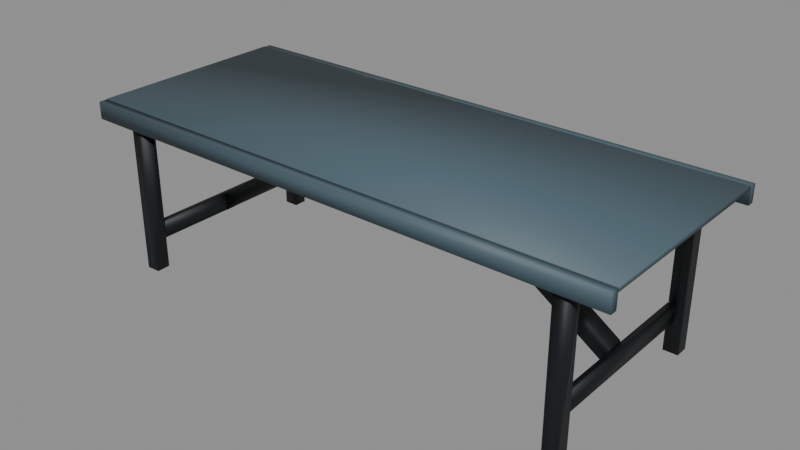 # Source: furnishings-tables-worktable.blend  (saved by Blender 5.2.44; exported with 4.5.12 LTS)
import bpy
from mathutils import Matrix  # noqa: F401  (used for matrix-valued properties, if any)

bpy.ops.wm.read_factory_settings(use_empty=True)
scene = bpy.context.scene
scene.name = 'furnishings-tables-worktable'

# ---- collections
col_worktable = bpy.data.collections.new('WorkTable'); scene.collection.children.link(col_worktable)

# ---- materials (node trees are filled in below, after node groups)
mat_mat_standard_004 = bpy.data.materials.new('Mat_Standard.004')
mat_mat_standard_004.use_backface_culling_lightprobe_volume = False
mat_mat_standard_004.use_transparent_shadow = False
mat_mat_standard_004.diffuse_color = (1.0, 0.0, 0.0, 1.0)
mat_mat_standard_004.roughness = 0.5528

# ---- material node trees
mat_mat_standard_004.use_nodes = True; mat_mat_standard_004.node_tree.nodes.clear()
_N = mat_mat_standard_004.node_tree.nodes; _L = mat_mat_standard_004.node_tree.links
n0 = _N.new('ShaderNodeBsdfPrincipled'); n0.name = 'Principled BSDF'; n0.location = (10, 300)
n0.distribution = 'GGX'
n0.subsurface_method = 'BURLEY'
n0.inputs[2].default_value = 0.5528
n0.inputs[3].default_value = 1.45
n0.inputs[27].default_value = (0.0, 0.0, 0.0, 1.0)
n1 = _N.new('ShaderNodeOutputMaterial'); n1.name = 'Material Output'; n1.location = (300, 300)
n2 = _N.new('ShaderNodeNormalMap'); n2.name = 'Normal Map'; n2.location = (-300, -300)
n2.label = 'Normal/Map'
n3 = _N.new('ShaderNodeVertexColor'); n3.name = 'Vertex Color'; n3.location = (-380, 263)
n3.layer_name = 'colorSet1'
_L.new(n0.outputs[0], n1.inputs[0])
_L.new(n2.outputs[0], n0.inputs[5])
_L.new(n3.outputs[0], n0.inputs[0])
n1.is_active_output = True

# ---- meshes
me_mesh_001 = bpy.data.meshes.new('Mesh.001')
me_mesh_001.from_pydata([(-1.454, 0.6285, 2.98e-07), (-1.364, 0.5458, 5.96e-08), (-1.364, 0.6285, 0.9019), (-1.364, 0.5458, 0.9052), (-1.454, 0.5458, 0.9052), (-1.451, -0.6319, 4.768e-05), (-1.365, -0.6285, 4.768e-05), (-1.451, -0.5424, 1.003), (-1.365, -0.5424, 0.9995), (-1.451, -0.6319, 0.9996), (-1.365, -0.6285, 0.9996), (-1.364, -0.5455, 0.9052), (-1.454, -0.5455, 0.9052), (-1.416, -0.5393, 0.1923), (-1.371, -0.5393, 0.1923), (-1.416, 0.5391, 0.1923), (-1.371, 0.5391, 0.1923), (-1.416, 0.5391, 0.2974), (-1.371, 0.5391, 0.2974), (-1.369, 0.05377, 0.3026), (-1.369, -0.05133, 0.3026), (-0.301, -0.05468, 0.9135), (-0.4694, -0.05468, 0.9135), (-1.674, 0.6766, 0.9168), (-1.674, 0.6319, 0.9168), (1.674, 0.6766, 0.9168), (1.674, 0.6319, 0.9168), (1.674, 0.6766, 1.022), (1.674, 0.6319, 1.022), (-1.674, 0.6285, 1.025), (-1.674, -0.6285, 1.025), (1.674, 0.6285, 1.003), (1.674, -0.6285, 1.003), (1.674, 0.6285, 1.025), (1.674, -0.6285, 1.025), (-1.674, -0.6319, 0.9168), (-1.674, -0.6766, 0.9168), (1.674, -0.6319, 0.9168), (1.674, -0.6766, 0.9168), (1.674, -0.6319, 1.022), (1.674, -0.6766, 1.022), (1.363, 0.05377, 0.3026), (1.363, -0.05133, 0.3026), (0.2959, 0.05712, 0.9135), (0.4643, 0.05712, 0.9135), (1.366, 0.6285, 2.98e-07), (1.456, 0.6285, 2.98e-07), (1.456, 0.6285, 0.9019), (1.369, -0.6319, 4.768e-05), (1.455, -0.6285, 4.768e-05), (1.37, -0.5424, 1.003), (1.456, -0.5424, 0.9995), (1.369, -0.6319, 0.9996), (1.455, -0.6285, 0.9996), (1.456, -0.5455, 0.9052), (1.366, -0.5455, 0.9052), (1.411, -0.5393, 0.1923), (1.366, -0.5393, 0.1923), (1.411, 0.5391, 0.1923), (1.366, 0.5391, 0.1923), (1.411, 0.5391, 0.2974), (1.366, 0.5391, 0.2974), (-1.364, 0.6285, 2.98e-07), (-1.454, 0.5458, 5.96e-08), (-1.45, 0.6285, 1.003), (-1.364, 0.6285, 0.9995), (-1.454, 0.6285, 0.9019), (-1.454, -0.5458, 4.786e-05), (-1.368, -0.5424, 4.786e-05), (-1.416, -0.5393, 0.2974), (-1.371, -0.5393, 0.2974), (-1.368, 0.05712, 0.1952), (-1.369, -0.05133, 0.1908), (-0.301, 0.05712, 0.9135), (-0.4694, 0.05712, 0.9135), (-1.674, 0.6766, 1.022), (-1.674, 0.6319, 1.022), (-1.674, 0.6285, 1.003), (-1.674, -0.6285, 1.003), (-1.674, -0.6319, 1.022), (-1.674, -0.6766, 1.022), (1.363, 0.05377, 0.1908), (1.363, -0.05468, 0.1952), (0.2959, -0.05468, 0.9135), (0.4643, -0.05468, 0.9135), (1.366, 0.5458, 5.96e-08), (1.456, 0.5458, 5.96e-08), (1.37, 0.6285, 1.003), (1.456, 0.6285, 0.9995), (1.366, 0.6285, 0.9019), (1.452, 0.5391, 0.9019), (1.456, 0.5458, 0.9052), (1.366, 0.5458, 0.9052), (1.366, -0.5458, 4.786e-05), (1.452, -0.5424, 4.786e-05), (1.411, -0.5393, 0.2974), (1.366, -0.5393, 0.2974)], [], [(0, 62, 1, 63), (65, 2, 66, 64), (62, 0, 66, 2), (63, 1, 3, 4), (67, 68, 6, 5), (64, 7, 8, 65), (7, 9, 10, 8), (6, 10, 9, 5), (3, 11, 12, 4), (11, 68, 67, 12), (66, 4, 7, 64), (7, 12, 5, 9), (5, 12, 67), (7, 4, 12), (66, 0, 63, 4), (6, 11, 8, 10), (8, 3, 2, 65), (2, 3, 1, 62), (8, 11, 3), (6, 68, 11), (13, 14, 70, 69), (15, 17, 18, 16), (13, 15, 16, 14), (14, 16, 18, 70), (70, 18, 17, 69), (69, 17, 15, 13), (71, 72, 20, 19), (72, 71, 73, 21), (72, 21, 22, 20), (19, 20, 22, 74), (71, 19, 74, 73), (23, 24, 76, 75), (25, 27, 28, 26), (23, 25, 26, 24), (24, 26, 28, 76), (76, 28, 27, 75), (75, 27, 25, 23), (77, 78, 30, 29), (31, 33, 34, 32), (77, 31, 32, 78), (78, 32, 34, 30), (30, 34, 33, 29), (29, 33, 31, 77), (35, 36, 80, 79), (37, 39, 40, 38), (35, 37, 38, 36), (36, 38, 40, 80), (80, 40, 39, 79), (79, 39, 37, 35), (81, 41, 42, 82), (82, 83, 43, 81), (82, 42, 84, 83), (41, 44, 84, 42), (81, 43, 44, 41), (45, 46, 86, 85), (88, 47, 89, 87), (46, 45, 89, 47), (85, 86, 91, 92), (93, 94, 49, 48), (87, 50, 51, 88), (50, 52, 53, 51), (49, 53, 52, 48), (90, 54, 55, 92), (54, 94, 93, 55), (89, 92, 50, 87), (50, 55, 48, 52), (48, 55, 93), (50, 92, 55), (89, 45, 85, 92), (49, 54, 51, 53), (51, 91, 47, 88), (47, 91, 86, 46), (51, 54, 91), (49, 94, 54), (56, 95, 96, 57), (58, 59, 61, 60), (56, 57, 59, 58), (57, 96, 61, 59), (96, 95, 60, 61), (95, 56, 58, 60), (90, 92, 91), (54, 90, 91)])
me_mesh_001.polygons.foreach_set('use_smooth', [True] * 82)
_uv = me_mesh_001.uv_layers.new(name='UVChannel_1')
_uv.uv.foreach_set('vector', [0.8421, 0.4645, 0.8421, 0.4489, 0.8565, 0.4489, 0.8565, 0.4645, 0.4664, 0.8126, 0.4664, 0.8296, 0.4508, 0.8296, 0.4514, 0.812, 0.4664, 0.9867, 0.4508, 0.9867, 0.4508, 0.8296, 0.4664, 0.8296, 0.5398, 0.812, 0.5554, 0.812, 0.5554, 0.9697, 0.5398, 0.9697, 0.8204, 0.4645, 0.8198, 0.4495, 0.8348, 0.4489, 0.8354, 0.4639, 0.64, 0.2216, 0.64, 0.01758, 0.655, 0.01758, 0.655, 0.2216, 0.64, 0.01758, 0.64, 0.001992, 0.655, 0.002577, 0.655, 0.01758, 0.5103, 0.812, 0.5103, 0.9862, 0.4953, 0.9862, 0.4953, 0.812, 0.368, 0.5891, 0.368, 0.7793, 0.3524, 0.7793, 0.3524, 0.5891, 0.6, 0.812, 0.5993, 0.9697, 0.5843, 0.9697, 0.5844, 0.812, 0.8416, 0.2216, 0.8422, 0.2072, 0.8592, 0.01758, 0.8592, 0.2216, 0.8592, 0.01758, 0.8422, 0.01705, 0.6845, 0.001992, 0.8586, 0.001992, 0.6845, 0.001992, 0.8422, 0.01705, 0.6845, 0.01699, 0.8592, 0.01758, 0.8422, 0.2072, 0.8422, 0.01705, 0.8416, 0.2216, 0.6845, 0.2216, 0.6845, 0.2072, 0.8422, 0.2072, 0.5947, 0.8082, 0.7525, 0.7937, 0.7689, 0.7932, 0.7689, 0.8082, 0.7689, 0.7932, 0.7525, 0.6035, 0.7519, 0.5891, 0.7689, 0.5891, 0.7519, 0.5891, 0.7525, 0.6035, 0.5947, 0.6035, 0.5947, 0.5891, 0.7689, 0.7932, 0.7525, 0.7937, 0.7525, 0.6035, 0.5947, 0.8082, 0.5947, 0.7932, 0.7525, 0.7937, 0.7401, 0.812, 0.7479, 0.812, 0.7479, 0.8303, 0.7401, 0.8303, 0.6807, 0.8303, 0.6807, 0.812, 0.6885, 0.812, 0.6885, 0.8303, 0.301, 0.777, 0.301, 0.5891, 0.3088, 0.5891, 0.3088, 0.777, 0.2768, 0.777, 0.2768, 0.5891, 0.2951, 0.5891, 0.2951, 0.777, 0.271, 0.5891, 0.271, 0.777, 0.2632, 0.777, 0.2632, 0.5891, 0.2574, 0.5891, 0.2574, 0.777, 0.239, 0.777, 0.239, 0.5891, 0.6288, 0.8127, 0.6477, 0.812, 0.6477, 0.8315, 0.6294, 0.8315, 0.4438, 0.998, 0.4249, 0.9979, 0.4249, 0.812, 0.4443, 0.812, 0.06949, 0.7752, 0.1954, 0.5891, 0.1954, 0.6185, 0.08897, 0.7752, 0.6294, 0.8315, 0.6477, 0.8315, 0.6483, 0.9379, 0.6288, 0.9379, 0.1271, 0.9649, 0.1084, 0.965, 0.001895, 0.8083, 0.001895, 0.7789, 0.7104, 0.812, 0.7182, 0.812, 0.7182, 0.8303, 0.7104, 0.8303, 0.733, 0.812, 0.733, 0.8303, 0.7252, 0.8303, 0.7252, 0.812, 0.6251, 0.5853, 0.6251, 0.001992, 0.6329, 0.001992, 0.6329, 0.5853, 0.5992, 0.5853, 0.5992, 0.001992, 0.6175, 0.001992, 0.6175, 0.5853, 0.001895, 0.5853, 0.001895, 0.001992, 0.009688, 0.001992, 0.009688, 0.5853, 0.01692, 0.5853, 0.01692, 0.001992, 0.03523, 0.001992, 0.03523, 0.5853, 0.3952, 0.8082, 0.3952, 0.5891, 0.3991, 0.5891, 0.3991, 0.8082, 0.585, 0.5891, 0.5889, 0.5891, 0.5889, 0.8082, 0.585, 0.8082, 0.3581, 0.5853, 0.3581, 0.001992, 0.5772, 0.001992, 0.5772, 0.5853, 0.04287, 0.5853, 0.04287, 0.001992, 0.04677, 0.001992, 0.04677, 0.5853, 0.054, 0.5853, 0.054, 0.001992, 0.2731, 0.001992, 0.2731, 0.5853, 0.2802, 0.5853, 0.2802, 0.001992, 0.2841, 0.001992, 0.2841, 0.5853, 0.7549, 0.812, 0.7627, 0.812, 0.7627, 0.8303, 0.7549, 0.8303, 0.7775, 0.812, 0.7775, 0.8303, 0.7697, 0.8303, 0.7697, 0.812, 0.5843, 0.5853, 0.5843, 0.001992, 0.5921, 0.001992, 0.5921, 0.5853, 0.2913, 0.5853, 0.2913, 0.001992, 0.3097, 0.001992, 0.3097, 0.5853, 0.3173, 0.5853, 0.3173, 0.001992, 0.3251, 0.001992, 0.3251, 0.5853, 0.3321, 0.5853, 0.3321, 0.001992, 0.3505, 0.001992, 0.3505, 0.5853, 0.6737, 0.812, 0.6737, 0.8315, 0.6554, 0.8315, 0.6548, 0.8127, 0.4184, 0.8121, 0.4184, 0.998, 0.3989, 0.998, 0.3995, 0.812, 0.1337, 0.7809, 0.1524, 0.7808, 0.2589, 0.9375, 0.2589, 0.9669, 0.6737, 0.8315, 0.6743, 0.9379, 0.6548, 0.9379, 0.6554, 0.8315, 0.3913, 0.812, 0.2654, 0.998, 0.2654, 0.9687, 0.3718, 0.812, 0.7994, 0.4645, 0.7994, 0.4489, 0.8138, 0.4489, 0.8138, 0.4645, 0.4887, 0.8126, 0.4887, 0.8296, 0.4731, 0.8296, 0.4737, 0.812, 0.4887, 0.9867, 0.4731, 0.9867, 0.4731, 0.8296, 0.4887, 0.8296, 0.5621, 0.812, 0.5777, 0.812, 0.5777, 0.9697, 0.5621, 0.9697, 0.863, 0.4645, 0.8625, 0.4495, 0.8775, 0.4489, 0.878, 0.4639, 0.6623, 0.2216, 0.6622, 0.01758, 0.6772, 0.01758, 0.6773, 0.2216, 0.6622, 0.01758, 0.6622, 0.001992, 0.6772, 0.002577, 0.6772, 0.01758, 0.5326, 0.812, 0.5326, 0.9862, 0.5176, 0.9862, 0.5176, 0.812, 0.3888, 0.5903, 0.3894, 0.7793, 0.3738, 0.7793, 0.3738, 0.5891, 0.6222, 0.812, 0.6216, 0.9697, 0.6066, 0.9697, 0.6066, 0.812, 0.9319, 0.4451, 0.9325, 0.4307, 0.9495, 0.241, 0.9495, 0.4451, 0.9495, 0.241, 0.9325, 0.2405, 0.7748, 0.2254, 0.9489, 0.2254, 0.7748, 0.2254, 0.9325, 0.2405, 0.7748, 0.2404, 0.9495, 0.241, 0.9325, 0.4307, 0.9325, 0.2405, 0.9319, 0.4451, 0.7748, 0.4451, 0.7748, 0.4307, 0.9325, 0.4307, 0.405, 0.8082, 0.5627, 0.7937, 0.5792, 0.7932, 0.5792, 0.8082, 0.5792, 0.7932, 0.5627, 0.6035, 0.5621, 0.5891, 0.5792, 0.5891, 0.5621, 0.5891, 0.5627, 0.6035, 0.405, 0.6035, 0.405, 0.5891, 0.5792, 0.7932, 0.5627, 0.7937, 0.5627, 0.6035, 0.405, 0.8082, 0.405, 0.7932, 0.5627, 0.7937, 0.7924, 0.4489, 0.7924, 0.4672, 0.7846, 0.4672, 0.7846, 0.4489, 0.7034, 0.8303, 0.6956, 0.8303, 0.6956, 0.812, 0.7034, 0.812, 0.3466, 0.777, 0.3388, 0.777, 0.3388, 0.5891, 0.3466, 0.5891, 0.3146, 0.5891, 0.3329, 0.5891, 0.3329, 0.777, 0.3146, 0.777, 0.2254, 0.5891, 0.2332, 0.5891, 0.2332, 0.777, 0.2254, 0.777, 0.2196, 0.777, 0.2013, 0.777, 0.2013, 0.5891, 0.2196, 0.5891, 0.3888, 0.5903, 0.3738, 0.5891, 0.3894, 0.5891, 0.3894, 0.7793, 0.3888, 0.5903, 0.3894, 0.5891])
_ca = me_mesh_001.color_attributes.new('colorSet1', 'BYTE_COLOR', 'CORNER')
_ca.data.foreach_set('color', [0.008023, 0.01298, 0.0185, 1.0, 0.008023, 0.01298, 0.0185, 1.0, 0.008568, 0.0137, 0.0185, 1.0, 0.008023, 0.01298, 0.0185, 1.0, 0.0006071, 0.001821, 0.002732, 1.0, 0.003677, 0.006049, 0.008568, 1.0, 0.003677, 0.006049, 0.008568, 1.0, 0.0006071, 0.001821, 0.002732, 1.0, 0.008023, 0.01298, 0.01764, 1.0, 0.008023, 0.01298, 0.01764, 1.0, 0.003677, 0.006049, 0.008568, 1.0, 0.003677, 0.006049, 0.008568, 1.0, 0.005182, 0.008568, 0.01161, 1.0, 0.005182, 0.008568, 0.01161, 1.0, 0.002732, 0.004391, 0.006512, 1.0, 0.002732, 0.004391, 0.006512, 1.0, 0.008023, 0.01298, 0.0185, 1.0, 0.008023, 0.01298, 0.0185, 1.0, 0.008023, 0.01298, 0.0185, 1.0, 0.008023, 0.01298, 0.0185, 1.0, 0.0, 0.001214, 0.002125, 1.0, 0.0, 0.001214, 0.002125, 1.0, 0.0, 0.001214, 0.002125, 1.0, 0.0003035, 0.001518, 0.002428, 1.0, 0.0, 0.001214, 0.002125, 1.0, 0.0003035, 0.001518, 0.002428, 1.0, 0.0003035, 0.001518, 0.002428, 1.0, 0.0, 0.001214, 0.002125, 1.0, 0.008023, 0.01298, 0.01764, 1.0, 0.0003035, 0.001821, 0.002732, 1.0, 0.0, 0.001214, 0.002125, 1.0, 0.008023, 0.01298, 0.01764, 1.0, 0.004391, 0.007499, 0.01033, 1.0, 0.004777, 0.007499, 0.01033, 1.0, 0.004025, 0.006512, 0.009134, 1.0, 0.003677, 0.006512, 0.008568, 1.0, 0.002732, 0.004777, 0.006512, 1.0, 0.005182, 0.008568, 0.01229, 1.0, 0.005182, 0.008568, 0.01229, 1.0, 0.002732, 0.004777, 0.006512, 1.0, 0.002732, 0.004777, 0.006512, 1.0, 0.002732, 0.004391, 0.006049, 1.0, 0.002125, 0.003677, 0.005182, 1.0, 0.001214, 0.002428, 0.003677, 1.0, 0.002125, 0.003677, 0.005182, 1.0, 0.002732, 0.004391, 0.006512, 1.0, 0.006512, 0.01033, 0.01444, 1.0, 0.001518, 0.003035, 0.004025, 1.0, 0.006512, 0.01033, 0.01444, 1.0, 0.002732, 0.004391, 0.006512, 1.0, 0.006049, 0.009721, 0.0137, 1.0, 0.002125, 0.003677, 0.005182, 1.0, 0.002732, 0.004391, 0.006049, 1.0, 0.002732, 0.004391, 0.006512, 1.0, 0.002732, 0.004777, 0.006512, 1.0, 0.006049, 0.009721, 0.0137, 1.0, 0.006049, 0.009721, 0.0137, 1.0, 0.002732, 0.004391, 0.006049, 1.0, 0.006995, 0.01096, 0.016, 1.0, 0.003347, 0.005605, 0.008023, 1.0, 0.002428, 0.004391, 0.006049, 1.0, 0.001821, 0.003347, 0.004391, 1.0, 0.002428, 0.004391, 0.006049, 1.0, 0.003347, 0.005605, 0.007499, 1.0, 0.003677, 0.006049, 0.008568, 1.0, 0.001821, 0.003347, 0.004391, 1.0, 0.003677, 0.006049, 0.008568, 1.0, 0.003347, 0.005605, 0.007499, 1.0, 0.006512, 0.01096, 0.01521, 1.0, 0.006995, 0.01161, 0.016, 1.0, 0.002428, 0.004391, 0.006049, 1.0, 0.003347, 0.005605, 0.008023, 1.0, 0.003347, 0.005605, 0.007499, 1.0, 0.006995, 0.01096, 0.016, 1.0, 0.006512, 0.01033, 0.01521, 1.0, 0.003347, 0.005605, 0.008023, 1.0, 0.0003035, 0.001518, 0.002428, 1.0, 0.001214, 0.002428, 0.003677, 1.0, 0.001214, 0.002428, 0.003677, 1.0, 0.0003035, 0.001518, 0.002428, 1.0, 0.0003035, 0.001518, 0.002428, 1.0, 0.0003035, 0.001518, 0.002428, 1.0, 0.001214, 0.002732, 0.003677, 1.0, 0.001214, 0.002732, 0.003677, 1.0, 0.003347, 0.005605, 0.008023, 1.0, 0.003677, 0.006049, 0.008568, 1.0, 0.004391, 0.006995, 0.009721, 1.0, 0.004025, 0.006995, 0.009721, 1.0, 0.003677, 0.006049, 0.008023, 1.0, 0.003347, 0.005605, 0.008023, 1.0, 0.003347, 0.005605, 0.008023, 1.0, 0.003347, 0.005182, 0.007499, 1.0, 0.001821, 0.003347, 0.004391, 1.0, 0.001821, 0.003035, 0.004391, 1.0, 0.001518, 0.003035, 0.004025, 1.0, 0.001214, 0.002732, 0.003677, 1.0, 0.002732, 0.004391, 0.006049, 1.0, 0.002428, 0.004391, 0.006049, 1.0, 0.002732, 0.004777, 0.006512, 1.0, 0.002732, 0.004391, 0.006049, 1.0, 0.002428, 0.004391, 0.006049, 1.0, 0.002732, 0.004777, 0.006512, 1.0, 0.002428, 0.004025, 0.005605, 1.0, 0.002428, 0.004025, 0.005605, 1.0, 0.008568, 0.0137, 0.01938, 1.0, 0.008023, 0.01298, 0.0185, 1.0, 0.006995, 0.01161, 0.016, 1.0, 0.006995, 0.01161, 0.016, 1.0, 0.004391, 0.006995, 0.009721, 1.0, 0.003035, 0.005182, 0.006995, 1.0, 0.003035, 0.005182, 0.007499, 1.0, 0.003677, 0.006049, 0.008023, 1.0, 0.002428, 0.004025, 0.005605, 1.0, 0.002428, 0.004025, 0.005605, 1.0, 0.0003035, 0.001518, 0.002428, 1.0, 0.0003035, 0.001518, 0.002125, 1.0, 0.004025, 0.006512, 0.009134, 1.0, 0.003677, 0.006049, 0.008568, 1.0, 0.003035, 0.005182, 0.006995, 1.0, 0.003035, 0.005182, 0.007499, 1.0, 0.03955, 0.07036, 0.08866, 1.0, 0.04092, 0.07036, 0.08866, 1.0, 0.0382, 0.06848, 0.0865, 1.0, 0.0356, 0.06301, 0.08022, 1.0, 0.04519, 0.07819, 0.09759, 1.0, 0.04374, 0.07619, 0.09759, 1.0, 0.04231, 0.07421, 0.09306, 1.0, 0.04231, 0.07421, 0.09306, 1.0, 0.03955, 0.06848, 0.0865, 1.0, 0.04092, 0.07227, 0.09084, 1.0, 0.04092, 0.07227, 0.09084, 1.0, 0.03955, 0.06848, 0.0865, 1.0, 0.02416, 0.04374, 0.05781, 1.0, 0.02416, 0.04374, 0.05781, 1.0, 0.02029, 0.03955, 0.05127, 1.0, 0.02029, 0.03955, 0.05127, 1.0, 0.05448, 0.09306, 0.1144, 1.0, 0.05448, 0.09306, 0.117, 1.0, 0.07036, 0.117, 0.1441, 1.0, 0.07036, 0.117, 0.1441, 1.0, 0.05951, 0.0999, 0.1248, 1.0, 0.05951, 0.0999, 0.1248, 1.0, 0.06125, 0.1022, 0.1248, 1.0, 0.05951, 0.0999, 0.1248, 1.0, 0.01681, 0.0331, 0.04374, 1.0, 0.01521, 0.02956, 0.03955, 1.0, 0.01033, 0.02217, 0.03071, 1.0, 0.01681, 0.0331, 0.04374, 1.0, 0.04374, 0.07421, 0.09531, 1.0, 0.04667, 0.08022, 0.0999, 1.0, 0.04231, 0.07421, 0.09306, 1.0, 0.04231, 0.07421, 0.09306, 1.0, 0.01764, 0.03434, 0.04519, 1.0, 0.0185, 0.0356, 0.04667, 1.0, 0.01764, 0.03434, 0.04519, 1.0, 0.01681, 0.0331, 0.04374, 1.0, 0.01298, 0.02624, 0.0356, 1.0, 0.01298, 0.02624, 0.0356, 1.0, 0.0319, 0.05781, 0.07421, 1.0, 0.0331, 0.05951, 0.07619, 1.0, 0.07036, 0.117, 0.1441, 1.0, 0.07036, 0.117, 0.1441, 1.0, 0.07227, 0.1195, 0.147, 1.0, 0.07227, 0.1195, 0.147, 1.0, 0.0331, 0.05951, 0.07619, 1.0, 0.0331, 0.05951, 0.07619, 1.0, 0.01298, 0.02624, 0.0356, 1.0, 0.0137, 0.02732, 0.03689, 1.0, 0.03955, 0.06848, 0.0865, 1.0, 0.04231, 0.07421, 0.09306, 1.0, 0.04092, 0.07227, 0.09084, 1.0, 0.0356, 0.06301, 0.08022, 1.0, 0.04519, 0.07819, 0.09759, 1.0, 0.04519, 0.07819, 0.09759, 1.0, 0.04519, 0.07819, 0.09759, 1.0, 0.04519, 0.07819, 0.09759, 1.0, 0.04092, 0.07227, 0.09084, 1.0, 0.03955, 0.06848, 0.0865, 1.0, 0.03955, 0.07036, 0.08866, 1.0, 0.03955, 0.07036, 0.08866, 1.0, 0.05951, 0.0999, 0.1248, 1.0, 0.05951, 0.0999, 0.1248, 1.0, 0.06125, 0.1046, 0.1274, 1.0, 0.05951, 0.0999, 0.1248, 1.0, 0.07036, 0.117, 0.1441, 1.0, 0.07036, 0.117, 0.1441, 1.0, 0.05448, 0.09306, 0.1144, 1.0, 0.05448, 0.09084, 0.1144, 1.0, 0.02122, 0.03955, 0.05286, 1.0, 0.02122, 0.04092, 0.05286, 1.0, 0.02315, 0.04231, 0.05613, 1.0, 0.02315, 0.04374, 0.05613, 1.0, 0.003035, 0.004777, 0.006995, 1.0, 0.002428, 0.004025, 0.005605, 1.0, 0.002428, 0.004025, 0.005605, 1.0, 0.002428, 0.004025, 0.005605, 1.0, 0.008023, 0.01298, 0.0185, 1.0, 0.006995, 0.01096, 0.016, 1.0, 0.006995, 0.01161, 0.016, 1.0, 0.008023, 0.01298, 0.0185, 1.0, 0.004025, 0.006512, 0.009134, 1.0, 0.003677, 0.006049, 0.008568, 1.0, 0.003035, 0.005182, 0.006995, 1.0, 0.003035, 0.005182, 0.007499, 1.0, 0.002428, 0.004025, 0.005605, 1.0, 0.0003035, 0.001518, 0.002125, 1.0, 0.0, 0.001214, 0.002125, 1.0, 0.002428, 0.004025, 0.005605, 1.0, 0.004391, 0.006995, 0.009721, 1.0, 0.003035, 0.005182, 0.007499, 1.0, 0.003035, 0.005182, 0.007499, 1.0, 0.003677, 0.006049, 0.008023, 1.0, 0.008023, 0.01298, 0.0185, 1.0, 0.008023, 0.01298, 0.0185, 1.0, 0.008023, 0.01298, 0.0185, 1.0, 0.008023, 0.01298, 0.0185, 1.0, 0.0006071, 0.001821, 0.002732, 1.0, 0.003677, 0.006049, 0.008568, 1.0, 0.003677, 0.006049, 0.008023, 1.0, 0.0006071, 0.001821, 0.002732, 1.0, 0.007499, 0.01229, 0.01764, 1.0, 0.008023, 0.01298, 0.01764, 1.0, 0.003677, 0.006049, 0.008023, 1.0, 0.003677, 0.006049, 0.008568, 1.0, 0.005182, 0.008568, 0.01229, 1.0, 0.005182, 0.008568, 0.01161, 1.0, 0.002428, 0.004391, 0.006049, 1.0, 0.002732, 0.004391, 0.006049, 1.0, 0.008023, 0.01298, 0.0185, 1.0, 0.008023, 0.01298, 0.0185, 1.0, 0.008023, 0.01298, 0.0185, 1.0, 0.008023, 0.01298, 0.0185, 1.0, 0.0, 0.001214, 0.002125, 1.0, 0.0, 0.001214, 0.002125, 1.0, 0.0, 0.001214, 0.002125, 1.0, 0.0003035, 0.001518, 0.002428, 1.0, 0.0, 0.001214, 0.002125, 1.0, 0.0003035, 0.001518, 0.002428, 1.0, 0.0003035, 0.001518, 0.002428, 1.0, 0.0, 0.001214, 0.002125, 1.0, 0.008023, 0.01298, 0.0185, 1.0, 0.0003035, 0.001518, 0.002428, 1.0, 0.0, 0.001214, 0.002125, 1.0, 0.008023, 0.01298, 0.0185, 1.0, 0.003035, 0.004777, 0.006995, 1.0, 0.003677, 0.006049, 0.008568, 1.0, 0.004391, 0.006995, 0.01033, 1.0, 0.002125, 0.004025, 0.005605, 1.0, 0.002732, 0.004391, 0.006512, 1.0, 0.005182, 0.008568, 0.01229, 1.0, 0.005605, 0.008568, 0.01229, 1.0, 0.002732, 0.004777, 0.006512, 1.0, 0.003677, 0.006049, 0.008568, 1.0, 0.003347, 0.005605, 0.008023, 1.0, 0.002428, 0.004025, 0.006049, 1.0, 0.001518, 0.003035, 0.004025, 1.0, 0.002428, 0.004025, 0.006049, 1.0, 0.003347, 0.005605, 0.008023, 1.0, 0.006995, 0.01096, 0.016, 1.0, 0.001821, 0.003347, 0.004391, 1.0, 0.006995, 0.01096, 0.016, 1.0, 0.003347, 0.005605, 0.008023, 1.0, 0.006995, 0.01096, 0.01521, 1.0, 0.002428, 0.004025, 0.006049, 1.0, 0.003347, 0.005605, 0.008023, 1.0, 0.003347, 0.005605, 0.008023, 1.0, 0.003677, 0.006049, 0.008568, 1.0, 0.006995, 0.01096, 0.01521, 1.0, 0.006512, 0.01096, 0.01521, 1.0, 0.003347, 0.005605, 0.008023, 1.0, 0.006049, 0.009721, 0.0137, 1.0, 0.002732, 0.004777, 0.006512, 1.0, 0.002125, 0.003677, 0.005182, 1.0, 0.001518, 0.003035, 0.004391, 1.0, 0.002125, 0.003677, 0.005182, 1.0, 0.003035, 0.004777, 0.006995, 1.0, 0.002732, 0.004777, 0.006512, 1.0, 0.001518, 0.003035, 0.004025, 1.0, 0.002732, 0.004777, 0.006512, 1.0, 0.003035, 0.004777, 0.006995, 1.0, 0.006049, 0.009721, 0.0137, 1.0, 0.006049, 0.009721, 0.0137, 1.0, 0.002125, 0.003677, 0.005182, 1.0, 0.002732, 0.004777, 0.006512, 1.0, 0.003035, 0.004777, 0.006995, 1.0, 0.006049, 0.009721, 0.0137, 1.0, 0.006049, 0.009721, 0.0137, 1.0, 0.002732, 0.004777, 0.006512, 1.0, 0.0003035, 0.001518, 0.002428, 1.0, 0.0003035, 0.001518, 0.002428, 1.0, 0.003347, 0.005605, 0.008023, 1.0, 0.003347, 0.005605, 0.007499, 1.0, 0.0003035, 0.001518, 0.002428, 1.0, 0.003677, 0.005605, 0.008023, 1.0, 0.003347, 0.005605, 0.008023, 1.0, 0.0003035, 0.001518, 0.002428, 1.0, 0.003347, 0.005605, 0.008023, 1.0, 0.005605, 0.009134, 0.01298, 1.0, 0.005605, 0.009134, 0.01298, 1.0, 0.003677, 0.005605, 0.008023, 1.0, 0.006049, 0.009721, 0.0137, 1.0, 0.006049, 0.009721, 0.0137, 1.0, 0.006049, 0.009721, 0.0137, 1.0, 0.006049, 0.01033, 0.01444, 1.0, 0.002732, 0.004391, 0.006512, 1.0, 0.001518, 0.002732, 0.004025, 1.0, 0.001214, 0.002732, 0.003677, 1.0, 0.002732, 0.004777, 0.006512, 1.0, 0.002428, 0.004391, 0.006049, 1.0, 0.002732, 0.004391, 0.006512, 1.0, 0.002732, 0.004391, 0.006512, 1.0, 0.002732, 0.004777, 0.006512, 1.0, 0.003035, 0.004777, 0.006995, 1.0, 0.002125, 0.004025, 0.005605, 1.0, 0.002732, 0.004777, 0.006995, 1.0, 0.003035, 0.005182, 0.006995, 1.0, 0.003035, 0.004777, 0.006995, 1.0, 0.002732, 0.004777, 0.006512, 1.0])
me_mesh_001.materials.append(mat_mat_standard_004)
me_mesh_001.use_remesh_fix_poles = True
me_mesh_001.use_remesh_preserve_attributes = False
me_mesh_001.use_mirror_vertex_groups = False
me_mesh_001.update()

# ---- objects
ob_worktable_001 = bpy.data.objects.new('WorkTable.001', me_mesh_001)

# ---- transforms, parenting, visibility, modifiers, constraints
ob_worktable_001.location = (1.673, 0.0, 0.0)
ob_worktable_001.color = (0.8, 0.8, 0.8, 1.0)
ob_worktable_001.lineart.crease_threshold = 0.0

# ---- collection membership
col_worktable.objects.link(ob_worktable_001)

# ---- scene / render settings (as saved in the file)
scene.frame_start = 1; scene.frame_end = 250; scene.frame_set(1)
scene.render.engine = 'BLENDER_EEVEE_NEXT'
scene.render.image_settings.exr_codec = 'NONE'
scene.render.use_bake_clear = False
scene.render.bake_margin = 0
scene.render.bake_bias = 0.0
scene.render.bake_samples = 0
scene.render.simplify_subdivision_render = 0
scene.render.simplify_child_particles_render = 0.0
scene.render.compositor_device = 'GPU'
scene.eevee.use_volume_custom_range = False
scene.eevee.gtao_distance = 0.0
scene.eevee.use_fast_gi = False
scene.eevee.fast_gi_thickness_near = 0.1
scene.eevee.fast_gi_thickness_far = 0.0
scene.eevee.ray_tracing_options.screen_trace_thickness = 0.1
bpy.context.view_layer.update()

# ---- added for rendering (the .blend has no active camera and no usable light): camera, sun + grey world if the file has none
cam_auto = bpy.data.cameras.new('AutoCamera')
cam_auto.lens = 50.0
cam_auto.sensor_width = 36.0
cam_auto.clip_end = 1000.0
ob_auto_camera = bpy.data.objects.new('AutoCamera', cam_auto)
scene.collection.objects.link(ob_auto_camera)
ob_auto_camera.location = (5.14614, -4.16717, 3.29075)
ob_auto_camera.rotation_euler = (1.09748, -7.21219e-08, 0.694738)
scene.camera = ob_auto_camera
light_auto_sun = bpy.data.lights.new('AutoSun', 'SUN')
light_auto_sun.energy = 3.0
light_auto_sun.angle = 0.0523599
ob_auto_sun = bpy.data.objects.new('AutoSun', light_auto_sun)
scene.collection.objects.link(ob_auto_sun)
ob_auto_sun.rotation_euler = (0.872665, 0.174533, 0.523599)
if scene.world is None:
    world_auto = bpy.data.worlds.new('AutoWorld')
    world_auto.color = (0.3, 0.3, 0.3)
    scene.world = world_auto
bpy.context.view_layer.update()

